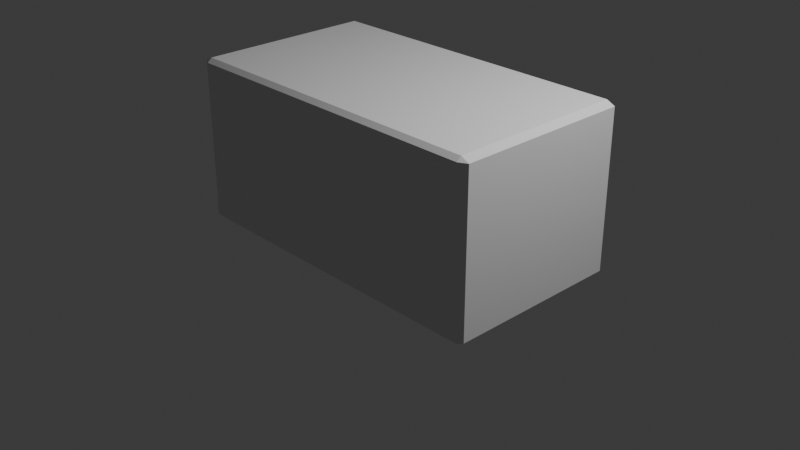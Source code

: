 # Source: kivi_vaa.blend  (saved by Blender 5.1.30; exported with 4.5.12 LTS)
import bpy
from mathutils import Matrix  # noqa: F401  (used for matrix-valued properties, if any)

bpy.ops.wm.read_factory_settings(use_empty=True)
scene = bpy.context.scene
scene.name = 'Scene'

# ---- collections
col_collection = bpy.data.collections.new('Collection'); scene.collection.children.link(col_collection)

# ---- node groups
ng_smooth_by_angle = bpy.data.node_groups.new('Smooth by Angle', 'GeometryNodeTree')
_s = ng_smooth_by_angle.interface.new_socket(name='Mesh', in_out='OUTPUT', socket_type='NodeSocketGeometry')
_s = ng_smooth_by_angle.interface.new_socket(name='Mesh', in_out='INPUT', socket_type='NodeSocketGeometry')
_s = ng_smooth_by_angle.interface.new_socket(name='Angle', in_out='INPUT', socket_type='NodeSocketFloat')
_s.subtype = 'ANGLE'
_s.default_value = 0.5236
_s.min_value = 0.0
_s.max_value = 3.142
_s.description = 'Maximum face angle for smooth edges'
_s = ng_smooth_by_angle.interface.new_socket(name='Ignore Sharpness', in_out='INPUT', socket_type='NodeSocketBool')
_s.force_non_field = True
ng_smooth_by_angle.is_modifier = True
_N = ng_smooth_by_angle.nodes; _L = ng_smooth_by_angle.links
n0 = _N.new('GeometryNodeSetShadeSmooth'); n0.name = 'Set Shade Smooth'; n0.location = (120, -80)
n0.domain = 'EDGE'
n1 = _N.new('GeometryNodeSetShadeSmooth'); n1.name = 'Set Shade Smooth.001'; n1.location = (300, -80)
n2 = _N.new('NodeGroupOutput'); n2.name = 'Group Output'; n2.location = (480, -80)
n3 = _N.new('GeometryNodeInputMeshEdgeAngle'); n3.name = 'Edge Angle'; n3.location = (-440, -240)
n4 = _N.new('NodeGroupInput'); n4.name = 'Group Input'; n4.location = (-80, -80)
n5 = _N.new('GeometryNodeInputEdgeSmooth'); n5.name = 'Is Edge Smooth'; n5.location = (-260, -120)
n6 = _N.new('GeometryNodeInputShadeSmooth'); n6.name = 'Is Shade Smooth'; n6.location = (-440, -397)
n7 = _N.new('FunctionNodeCompare'); n7.name = 'Compare'; n7.location = (-260, -260)
n7.operation = 'LESS_EQUAL'
n7.inputs[6].default_value = (0.0, 0.0, 0.0, 0.0)
n7.inputs[7].default_value = (0.0, 0.0, 0.0, 0.0)
n8 = _N.new('FunctionNodeBooleanMath'); n8.name = 'Boolean Math.001'; n8.location = (-80, -260)
n9 = _N.new('NodeGroupInput'); n9.name = 'Group Input.001'; n9.location = (-440, -329)
n10 = _N.new('NodeGroupInput'); n10.name = 'Group Input.002'; n10.location = (-259, -189)
n11 = _N.new('FunctionNodeBooleanMath'); n11.name = 'Boolean Math'; n11.location = (-80, -149)
n11.operation = 'OR'
n12 = _N.new('FunctionNodeBooleanMath'); n12.name = 'Boolean Math.002'; n12.location = (-260, -380)
n12.operation = 'OR'
n13 = _N.new('NodeGroupInput'); n13.name = 'Group Input.003'; n13.location = (-440, -460)
_L.new(n3.outputs[0], n7.inputs[0])
_L.new(n1.outputs[0], n2.inputs[0])
_L.new(n9.outputs[1], n7.inputs[1])
_L.new(n7.outputs[0], n8.inputs[0])
_L.new(n4.outputs[0], n0.inputs[0])
_L.new(n0.outputs[0], n1.inputs[0])
_L.new(n8.outputs[0], n0.inputs[2])
_L.new(n10.outputs[2], n11.inputs[1])
_L.new(n5.outputs[0], n11.inputs[0])
_L.new(n11.outputs[0], n0.inputs[1])
_L.new(n13.outputs[2], n12.inputs[1])
_L.new(n6.outputs[0], n12.inputs[0])
_L.new(n12.outputs[0], n8.inputs[1])
n2.is_active_output = True

# ---- world
world_world = bpy.data.worlds.new('World'); scene.world = world_world
world_world.use_nodes = True; world_world.node_tree.nodes.clear()
_N = world_world.node_tree.nodes; _L = world_world.node_tree.links
n0 = _N.new('ShaderNodeOutputWorld'); n0.name = 'World Output'; n0.location = (200, 100)
n1 = _N.new('ShaderNodeBackground'); n1.name = 'Background'; n1.location = (-200, 100)
n1.inputs[0].default_value = (0.05088, 0.05088, 0.05088, 1.0)
_L.new(n1.outputs[0], n0.inputs[0])
n0.is_active_output = True
world_world.color = (0.05088, 0.05088, 0.05088)
world_world.sun_shadow_jitter_overblur = 0.0

# ---- cameras
cam_camera = bpy.data.cameras.new('Camera')
cam_camera.clip_end = 100.0
cam_camera.ortho_scale = 7.314

# ---- lights
light_light = bpy.data.lights.new('Light', 'POINT')
light_light.energy = 1000.0
light_light.shadow_soft_size = 0.1

# ---- meshes
me_cube_001 = bpy.data.meshes.new('Cube.001')
me_cube_001.from_pydata([(-0.951, -0.951, -1.0), (-0.951, -1.0, -0.951), (-1.0, -0.951, -0.951), (-0.951, -1.0, 0.951), (-0.951, -0.951, 1.0), (-1.0, -0.951, 0.951), (-0.951, 0.951, -1.0), (-1.0, 0.951, -0.951), (-0.951, 1.0, -0.951), (-0.951, 0.951, 1.0), (-0.951, 1.0, 0.951), (-1.0, 0.951, 0.951), (0.951, -0.951, -1.0), (1.0, -0.951, -0.951), (0.951, -1.0, -0.951), (0.951, -0.951, 1.0), (0.951, -1.0, 0.951), (1.0, -0.951, 0.951), (0.951, 0.951, -1.0), (0.951, 1.0, -0.951), (1.0, 0.951, -0.951), (0.951, 0.951, 1.0), (1.0, 0.951, 0.951), (0.951, 1.0, 0.951)], [], [(0, 1, 2), (3, 4, 5), (6, 7, 8), (9, 10, 11), (12, 13, 14), (15, 16, 17), (18, 19, 20), (21, 22, 23), (6, 0, 2, 7), (1, 3, 5, 2), (4, 9, 11, 5), (10, 8, 7, 11), (18, 6, 8, 19), (9, 21, 23, 10), (22, 20, 19, 23), (12, 18, 20, 13), (21, 15, 17, 22), (16, 14, 13, 17), (0, 12, 14, 1), (15, 4, 3, 16), (6, 18, 12, 0), (2, 5, 11, 7), (14, 16, 3, 1), (21, 9, 4, 15), (8, 10, 23, 19), (20, 22, 17, 13)])
me_cube_001.polygons.foreach_set('use_smooth', [True] * 26)
_uv = me_cube_001.uv_layers.new(name='UVMap')
_uv.uv.foreach_set('vector', [0.1311, 0.7439, 0.1311, 0.75, 0.125, 0.7439, 0.6189, 0.0, 0.625, 0.006128, 0.6189, 0.006128, 0.1311, 0.5061, 0.125, 0.5061, 0.1311, 0.5, 0.625, 0.248, 0.6189, 0.2546, 0.6189, 0.2439, 0.3689, 0.7439, 0.3796, 0.7439, 0.375, 0.7531, 0.6281, 0.75, 0.6189, 0.7561, 0.6189, 0.7454, 0.3689, 0.5061, 0.375, 0.4969, 0.3796, 0.5061, 0.6281, 0.5, 0.6189, 0.5046, 0.6189, 0.4939, 0.1311, 0.5061, 0.1311, 0.7439, 0.125, 0.7439, 0.125, 0.5061, 0.3811, 0.0, 0.6189, 0.0, 0.6189, 0.006128, 0.3811, 0.006128, 0.625, 0.006128, 0.625, 0.248, 0.6189, 0.2439, 0.6189, 0.006128, 0.6189, 0.2546, 0.3811, 0.2561, 0.3811, 0.2439, 0.6189, 0.2439, 0.3689, 0.5061, 0.1311, 0.5061, 0.1311, 0.5, 0.375, 0.4969, 0.625, 0.248, 0.6281, 0.5, 0.6189, 0.4939, 0.6189, 0.2546, 0.6189, 0.5046, 0.3796, 0.5061, 0.375, 0.4969, 0.6189, 0.4939, 0.3689, 0.7439, 0.3689, 0.5061, 0.3796, 0.5061, 0.3796, 0.7439, 0.6281, 0.5, 0.6281, 0.75, 0.6189, 0.7454, 0.6189, 0.5046, 0.6189, 0.7561, 0.375, 0.7531, 0.3796, 0.7439, 0.6189, 0.7454, 0.1311, 0.7439, 0.3689, 0.7439, 0.375, 0.7531, 0.1311, 0.75, 0.6281, 0.75, 0.625, 0.9939, 0.6189, 0.9939, 0.6189, 0.7561, 0.1311, 0.5061, 0.3689, 0.5061, 0.3689, 0.7439, 0.1311, 0.7439, 0.3811, 0.006128, 0.6189, 0.006128, 0.6189, 0.2439, 0.3811, 0.2439, 0.375, 0.7531, 0.6189, 0.7561, 0.6189, 0.9939, 0.3811, 0.9939, 0.6281, 0.5, 0.8689, 0.5061, 0.8689, 0.7439, 0.6281, 0.75, 0.3811, 0.2561, 0.6189, 0.2546, 0.6189, 0.4939, 0.375, 0.4969, 0.3796, 0.5061, 0.6189, 0.5046, 0.6189, 0.7454, 0.3796, 0.7439])
me_cube_001.update()

# ---- objects
ob_light = bpy.data.objects.new('Light', light_light)
ob_camera = bpy.data.objects.new('Camera', cam_camera)
ob_cube = bpy.data.objects.new('Cube', me_cube_001)

# ---- transforms, parenting, visibility, modifiers, constraints
ob_light.location = (4.076, 1.005, 5.904)
ob_light.rotation_euler = (0.6503, 0.05522, 1.866)
ob_light.lock_rotations_4d = False
ob_light.empty_display_type = 'ARROWS'
ob_light.color = (0.0, 0.0, 0.0, 0.0)
ob_light.lineart.crease_threshold = 0.0
ob_camera.location = (7.359, -6.926, 4.958)
ob_camera.rotation_euler = (1.109, 0.0, 0.8149)
ob_camera.lock_rotations_4d = False
ob_camera.empty_display_type = 'ARROWS'
ob_camera.color = (0.0, 0.0, 0.0, 0.0)
ob_camera.display_type = 'WIRE'
ob_camera.lineart.crease_threshold = 0.0
ob_cube.location = (0.0, 0.0, 0.6126)
ob_cube.scale = (1.822, 1.0, 0.8874)
_m = ob_cube.modifiers.new('Smooth by Angle', 'NODES')
_m.node_group = ng_smooth_by_angle
_m.use_pin_to_last = True
_m.show_group_selector = False

# ---- collection membership
col_collection.objects.link(ob_light)
col_collection.objects.link(ob_camera)
col_collection.objects.link(ob_cube)

# ---- scene / render settings (as saved in the file)
scene.camera = ob_camera
scene.frame_start = 1; scene.frame_end = 250; scene.frame_set(1)
scene.render.engine = 'BLENDER_EEVEE_NEXT'
scene.render.bake_bias = 0.0
scene.render.bake_samples = 0
scene.cycles.sampling_pattern = 'TABULATED_SOBOL'
scene.eevee.use_volume_custom_range = False
bpy.context.view_layer.update()
